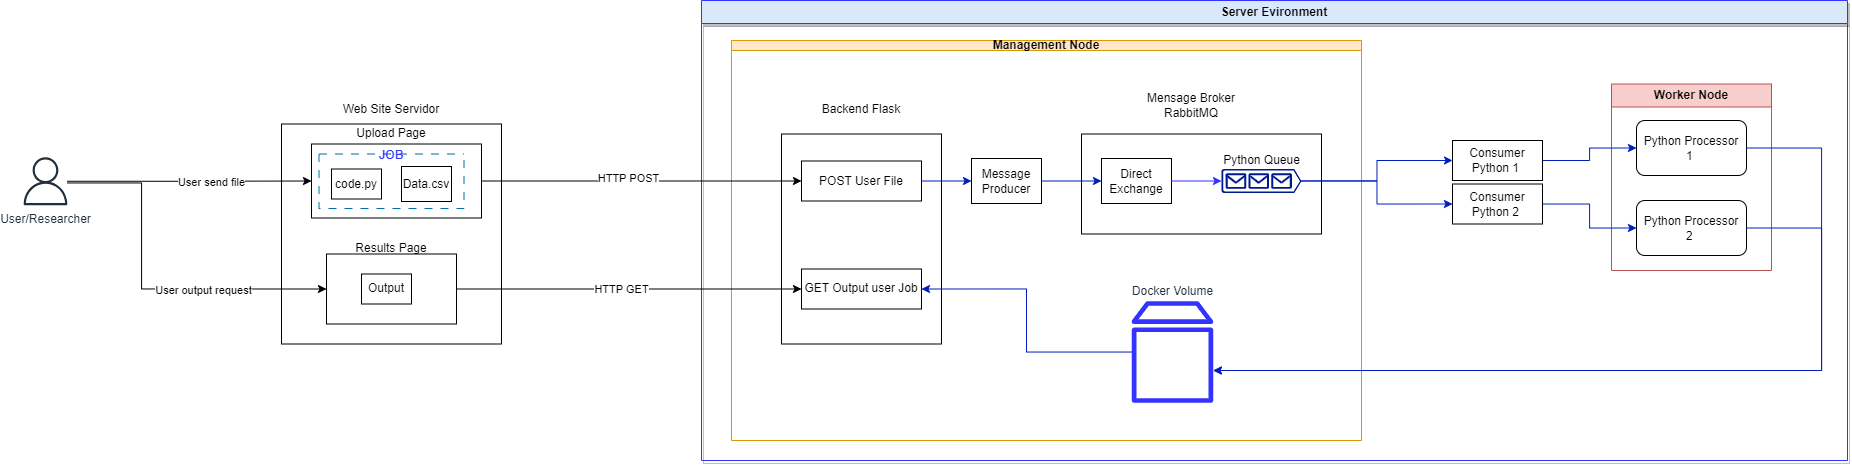

The diagram above was exported from draw.io. Its source (the exported page's mxGraphModel, read from the mxfile embedded in the PNG):
<mxGraphModel dx="3033" dy="1166" grid="1" gridSize="10" guides="1" tooltips="1" connect="1" arrows="1" fold="1" page="1" pageScale="1" pageWidth="827" pageHeight="1169" math="0" shadow="0">
  <root>
    <mxCell id="0" />
    <mxCell id="1" parent="0" />
    <mxCell id="sffnzTgEBZrwm27-hG1x-2" value="" style="rounded=0;whiteSpace=wrap;html=1;" parent="1" vertex="1">
      <mxGeometry x="-20" y="313.5" width="220" height="220" as="geometry" />
    </mxCell>
    <mxCell id="sffnzTgEBZrwm27-hG1x-3" value="" style="rounded=0;whiteSpace=wrap;html=1;" parent="1" vertex="1">
      <mxGeometry x="10" y="333.5" width="170" height="74" as="geometry" />
    </mxCell>
    <mxCell id="sffnzTgEBZrwm27-hG1x-4" value="" style="rounded=0;whiteSpace=wrap;html=1;" parent="1" vertex="1">
      <mxGeometry x="25" y="443.5" width="130" height="70" as="geometry" />
    </mxCell>
    <mxCell id="sffnzTgEBZrwm27-hG1x-5" value="Web Site Servidor" style="text;html=1;strokeColor=none;fillColor=none;align=center;verticalAlign=middle;whiteSpace=wrap;rounded=0;" parent="1" vertex="1">
      <mxGeometry x="40" y="283.5" width="100" height="30" as="geometry" />
    </mxCell>
    <mxCell id="sffnzTgEBZrwm27-hG1x-6" value="Upload Page" style="text;html=1;strokeColor=none;fillColor=none;align=center;verticalAlign=middle;whiteSpace=wrap;rounded=0;" parent="1" vertex="1">
      <mxGeometry x="40" y="307.5" width="100" height="30" as="geometry" />
    </mxCell>
    <mxCell id="sffnzTgEBZrwm27-hG1x-7" value="code.py" style="rounded=0;whiteSpace=wrap;html=1;" parent="1" vertex="1">
      <mxGeometry x="30" y="358.5" width="50" height="30" as="geometry" />
    </mxCell>
    <mxCell id="sffnzTgEBZrwm27-hG1x-8" value="Data.csv" style="rounded=0;whiteSpace=wrap;html=1;" parent="1" vertex="1">
      <mxGeometry x="100" y="356" width="50" height="35" as="geometry" />
    </mxCell>
    <mxCell id="sffnzTgEBZrwm27-hG1x-9" value="Output" style="rounded=0;whiteSpace=wrap;html=1;" parent="1" vertex="1">
      <mxGeometry x="60" y="463.5" width="50" height="30" as="geometry" />
    </mxCell>
    <mxCell id="sffnzTgEBZrwm27-hG1x-12" value="Results Page" style="text;html=1;strokeColor=none;fillColor=none;align=center;verticalAlign=middle;whiteSpace=wrap;rounded=0;" parent="1" vertex="1">
      <mxGeometry x="40" y="423.5" width="100" height="30" as="geometry" />
    </mxCell>
    <mxCell id="sffnzTgEBZrwm27-hG1x-33" style="edgeStyle=orthogonalEdgeStyle;rounded=0;orthogonalLoop=1;jettySize=auto;html=1;entryX=0;entryY=0.5;entryDx=0;entryDy=0;" parent="1" source="sffnzTgEBZrwm27-hG1x-15" target="sffnzTgEBZrwm27-hG1x-3" edge="1">
      <mxGeometry relative="1" as="geometry" />
    </mxCell>
    <mxCell id="sffnzTgEBZrwm27-hG1x-72" value="User send file" style="edgeLabel;html=1;align=center;verticalAlign=middle;resizable=0;points=[];" parent="sffnzTgEBZrwm27-hG1x-33" vertex="1" connectable="0">
      <mxGeometry x="-0.1175" relative="1" as="geometry">
        <mxPoint x="36" as="offset" />
      </mxGeometry>
    </mxCell>
    <mxCell id="sffnzTgEBZrwm27-hG1x-76" style="edgeStyle=orthogonalEdgeStyle;rounded=0;orthogonalLoop=1;jettySize=auto;html=1;entryX=0;entryY=0.5;entryDx=0;entryDy=0;" parent="1" source="sffnzTgEBZrwm27-hG1x-15" target="sffnzTgEBZrwm27-hG1x-4" edge="1">
      <mxGeometry relative="1" as="geometry">
        <Array as="points">
          <mxPoint x="-160" y="372.5" />
          <mxPoint x="-160" y="478.5" />
        </Array>
      </mxGeometry>
    </mxCell>
    <mxCell id="sffnzTgEBZrwm27-hG1x-77" value="User output request" style="edgeLabel;html=1;align=center;verticalAlign=middle;resizable=0;points=[];" parent="sffnzTgEBZrwm27-hG1x-76" vertex="1" connectable="0">
      <mxGeometry x="0.3257" y="-1" relative="1" as="geometry">
        <mxPoint as="offset" />
      </mxGeometry>
    </mxCell>
    <mxCell id="sffnzTgEBZrwm27-hG1x-15" value="User/Researcher" style="sketch=0;outlineConnect=0;fontColor=#232F3E;gradientColor=none;fillColor=#232F3D;strokeColor=none;dashed=0;verticalLabelPosition=bottom;verticalAlign=top;align=center;html=1;fontSize=12;fontStyle=0;aspect=fixed;pointerEvents=1;shape=mxgraph.aws4.user;" parent="1" vertex="1">
      <mxGeometry x="-280" y="346.75" width="48" height="48" as="geometry" />
    </mxCell>
    <mxCell id="sffnzTgEBZrwm27-hG1x-20" value="Backend Flask" style="text;html=1;strokeColor=none;fillColor=none;align=center;verticalAlign=middle;whiteSpace=wrap;rounded=0;" parent="1" vertex="1">
      <mxGeometry x="510" y="283.5" width="100" height="30" as="geometry" />
    </mxCell>
    <mxCell id="sffnzTgEBZrwm27-hG1x-40" value="Server Evironment" style="swimlane;whiteSpace=wrap;html=1;labelBorderColor=none;fillColor=#dae8fc;strokeColor=#3333FF;shadow=1;" parent="1" vertex="1">
      <mxGeometry x="400" y="190" width="1146" height="460" as="geometry" />
    </mxCell>
    <mxCell id="sffnzTgEBZrwm27-hG1x-41" value="Management Node" style="swimlane;whiteSpace=wrap;html=1;strokeColor=#d79b00;fillColor=#ffe6cc;startSize=10;" parent="sffnzTgEBZrwm27-hG1x-40" vertex="1">
      <mxGeometry x="30" y="40" width="630" height="400" as="geometry" />
    </mxCell>
    <mxCell id="sffnzTgEBZrwm27-hG1x-19" value="" style="rounded=0;whiteSpace=wrap;html=1;" parent="sffnzTgEBZrwm27-hG1x-41" vertex="1">
      <mxGeometry x="50" y="93.5" width="160" height="210" as="geometry" />
    </mxCell>
    <mxCell id="sffnzTgEBZrwm27-hG1x-58" value="Docker Volume" style="sketch=0;outlineConnect=0;fontColor=#232F3E;gradientColor=none;fillColor=#3333FF;strokeColor=none;dashed=0;verticalLabelPosition=top;verticalAlign=bottom;align=center;html=1;fontSize=12;fontStyle=0;aspect=fixed;pointerEvents=1;shape=mxgraph.aws4.volume;labelPosition=center;" parent="sffnzTgEBZrwm27-hG1x-41" vertex="1">
      <mxGeometry x="400" y="260" width="81.87" height="103" as="geometry" />
    </mxCell>
    <mxCell id="sffnzTgEBZrwm27-hG1x-22" value="" style="rounded=0;whiteSpace=wrap;html=1;" parent="sffnzTgEBZrwm27-hG1x-41" vertex="1">
      <mxGeometry x="350" y="93.5" width="240" height="100" as="geometry" />
    </mxCell>
    <mxCell id="sffnzTgEBZrwm27-hG1x-23" value="Mensage Broker RabbitMQ" style="text;html=1;strokeColor=none;fillColor=none;align=center;verticalAlign=middle;whiteSpace=wrap;rounded=0;" parent="sffnzTgEBZrwm27-hG1x-41" vertex="1">
      <mxGeometry x="410" y="50" width="100" height="30" as="geometry" />
    </mxCell>
    <mxCell id="sffnzTgEBZrwm27-hG1x-25" value="Python Queue" style="sketch=0;aspect=fixed;pointerEvents=1;shadow=0;dashed=0;html=1;strokeColor=none;labelPosition=center;verticalLabelPosition=top;verticalAlign=bottom;align=center;fillColor=#00188D;shape=mxgraph.azure.queue_generic" parent="sffnzTgEBZrwm27-hG1x-41" vertex="1">
      <mxGeometry x="490" y="128.5" width="80" height="24" as="geometry" />
    </mxCell>
    <mxCell id="sffnzTgEBZrwm27-hG1x-26" value="Direct Exchange" style="rounded=0;whiteSpace=wrap;html=1;" parent="sffnzTgEBZrwm27-hG1x-41" vertex="1">
      <mxGeometry x="370" y="118" width="70" height="45" as="geometry" />
    </mxCell>
    <mxCell id="sffnzTgEBZrwm27-hG1x-31" style="edgeStyle=orthogonalEdgeStyle;rounded=0;orthogonalLoop=1;jettySize=auto;html=1;entryX=0;entryY=0.5;entryDx=0;entryDy=0;entryPerimeter=0;strokeColor=#3333FF;exitX=1;exitY=0.5;exitDx=0;exitDy=0;" parent="sffnzTgEBZrwm27-hG1x-41" source="sffnzTgEBZrwm27-hG1x-26" target="sffnzTgEBZrwm27-hG1x-25" edge="1">
      <mxGeometry relative="1" as="geometry">
        <mxPoint x="450" y="177.50000000000023" as="sourcePoint" />
      </mxGeometry>
    </mxCell>
    <mxCell id="HzflfCKXb3o3AAJysCP6-22" style="edgeStyle=orthogonalEdgeStyle;rounded=0;orthogonalLoop=1;jettySize=auto;html=1;fillColor=#0050ef;strokeColor=#001DBC;" parent="sffnzTgEBZrwm27-hG1x-41" source="HzflfCKXb3o3AAJysCP6-20" target="sffnzTgEBZrwm27-hG1x-26" edge="1">
      <mxGeometry relative="1" as="geometry" />
    </mxCell>
    <mxCell id="HzflfCKXb3o3AAJysCP6-20" value="Message Producer" style="rounded=0;whiteSpace=wrap;html=1;" parent="sffnzTgEBZrwm27-hG1x-41" vertex="1">
      <mxGeometry x="240" y="118" width="70" height="45" as="geometry" />
    </mxCell>
    <mxCell id="sffnzTgEBZrwm27-hG1x-68" value="GET Output user Job" style="rounded=0;whiteSpace=wrap;html=1;" parent="sffnzTgEBZrwm27-hG1x-41" vertex="1">
      <mxGeometry x="70" y="228.5" width="120" height="40" as="geometry" />
    </mxCell>
    <mxCell id="sffnzTgEBZrwm27-hG1x-70" style="edgeStyle=orthogonalEdgeStyle;rounded=0;orthogonalLoop=1;jettySize=auto;html=1;entryX=1;entryY=0.5;entryDx=0;entryDy=0;fillColor=#0050ef;strokeColor=#001DBC;" parent="sffnzTgEBZrwm27-hG1x-41" source="sffnzTgEBZrwm27-hG1x-58" target="sffnzTgEBZrwm27-hG1x-68" edge="1">
      <mxGeometry relative="1" as="geometry" />
    </mxCell>
    <mxCell id="sffnzTgEBZrwm27-hG1x-21" value="POST User File" style="rounded=0;whiteSpace=wrap;html=1;" parent="sffnzTgEBZrwm27-hG1x-41" vertex="1">
      <mxGeometry x="70" y="120.5" width="120" height="40" as="geometry" />
    </mxCell>
    <mxCell id="HzflfCKXb3o3AAJysCP6-21" style="edgeStyle=orthogonalEdgeStyle;rounded=0;orthogonalLoop=1;jettySize=auto;html=1;entryX=0;entryY=0.5;entryDx=0;entryDy=0;fillColor=#0050ef;strokeColor=#001DBC;" parent="sffnzTgEBZrwm27-hG1x-41" source="sffnzTgEBZrwm27-hG1x-21" target="HzflfCKXb3o3AAJysCP6-20" edge="1">
      <mxGeometry relative="1" as="geometry" />
    </mxCell>
    <mxCell id="sffnzTgEBZrwm27-hG1x-49" value="Worker Node" style="swimlane;whiteSpace=wrap;html=1;fillColor=#f8cecc;strokeColor=#b85450;" parent="sffnzTgEBZrwm27-hG1x-40" vertex="1">
      <mxGeometry x="910" y="83.5" width="160" height="186.5" as="geometry" />
    </mxCell>
    <mxCell id="sffnzTgEBZrwm27-hG1x-45" value="Python Processor 1&amp;nbsp;" style="rounded=1;whiteSpace=wrap;html=1;" parent="sffnzTgEBZrwm27-hG1x-49" vertex="1">
      <mxGeometry x="25" y="36.5" width="110" height="55" as="geometry" />
    </mxCell>
    <mxCell id="sffnzTgEBZrwm27-hG1x-46" value="Python Processor 2&amp;nbsp;" style="rounded=1;whiteSpace=wrap;html=1;" parent="sffnzTgEBZrwm27-hG1x-49" vertex="1">
      <mxGeometry x="25" y="116.5" width="110" height="55" as="geometry" />
    </mxCell>
    <mxCell id="HzflfCKXb3o3AAJysCP6-9" style="edgeStyle=orthogonalEdgeStyle;rounded=0;orthogonalLoop=1;jettySize=auto;html=1;entryX=0;entryY=0.5;entryDx=0;entryDy=0;fillColor=#0050ef;strokeColor=#001DBC;" parent="sffnzTgEBZrwm27-hG1x-40" source="HzflfCKXb3o3AAJysCP6-1" target="sffnzTgEBZrwm27-hG1x-45" edge="1">
      <mxGeometry relative="1" as="geometry" />
    </mxCell>
    <mxCell id="HzflfCKXb3o3AAJysCP6-1" value="Consumer Python 1&amp;nbsp;" style="rounded=0;whiteSpace=wrap;html=1;" parent="sffnzTgEBZrwm27-hG1x-40" vertex="1">
      <mxGeometry x="751" y="140" width="90" height="40" as="geometry" />
    </mxCell>
    <mxCell id="HzflfCKXb3o3AAJysCP6-10" style="edgeStyle=orthogonalEdgeStyle;rounded=0;orthogonalLoop=1;jettySize=auto;html=1;entryX=0;entryY=0.5;entryDx=0;entryDy=0;fillColor=#0050ef;strokeColor=#001DBC;" parent="sffnzTgEBZrwm27-hG1x-40" source="HzflfCKXb3o3AAJysCP6-4" target="sffnzTgEBZrwm27-hG1x-46" edge="1">
      <mxGeometry relative="1" as="geometry" />
    </mxCell>
    <mxCell id="HzflfCKXb3o3AAJysCP6-4" value="Consumer Python 2&amp;nbsp;" style="rounded=0;whiteSpace=wrap;html=1;" parent="sffnzTgEBZrwm27-hG1x-40" vertex="1">
      <mxGeometry x="751" y="183.5" width="90" height="40" as="geometry" />
    </mxCell>
    <mxCell id="HzflfCKXb3o3AAJysCP6-5" style="edgeStyle=orthogonalEdgeStyle;rounded=0;orthogonalLoop=1;jettySize=auto;html=1;entryX=0;entryY=0.5;entryDx=0;entryDy=0;fillColor=#0050ef;strokeColor=#001DBC;" parent="sffnzTgEBZrwm27-hG1x-40" source="sffnzTgEBZrwm27-hG1x-25" target="HzflfCKXb3o3AAJysCP6-1" edge="1">
      <mxGeometry relative="1" as="geometry" />
    </mxCell>
    <mxCell id="HzflfCKXb3o3AAJysCP6-6" style="edgeStyle=orthogonalEdgeStyle;rounded=0;orthogonalLoop=1;jettySize=auto;html=1;entryX=0;entryY=0.5;entryDx=0;entryDy=0;fillColor=#0050ef;strokeColor=#001DBC;" parent="sffnzTgEBZrwm27-hG1x-40" source="sffnzTgEBZrwm27-hG1x-25" target="HzflfCKXb3o3AAJysCP6-4" edge="1">
      <mxGeometry relative="1" as="geometry" />
    </mxCell>
    <mxCell id="A5m0G3pWrAUesX-NJwFm-3" style="edgeStyle=orthogonalEdgeStyle;rounded=0;orthogonalLoop=1;jettySize=auto;html=1;fillColor=#0050ef;strokeColor=#001DBC;exitX=1;exitY=0.5;exitDx=0;exitDy=0;" parent="sffnzTgEBZrwm27-hG1x-40" source="sffnzTgEBZrwm27-hG1x-45" target="sffnzTgEBZrwm27-hG1x-58" edge="1">
      <mxGeometry relative="1" as="geometry">
        <Array as="points">
          <mxPoint x="1120" y="148" />
          <mxPoint x="1120" y="370" />
        </Array>
      </mxGeometry>
    </mxCell>
    <mxCell id="A5m0G3pWrAUesX-NJwFm-4" style="edgeStyle=orthogonalEdgeStyle;rounded=0;orthogonalLoop=1;jettySize=auto;html=1;fillColor=#0050ef;strokeColor=#001DBC;exitX=1;exitY=0.5;exitDx=0;exitDy=0;" parent="sffnzTgEBZrwm27-hG1x-40" source="sffnzTgEBZrwm27-hG1x-46" target="sffnzTgEBZrwm27-hG1x-58" edge="1">
      <mxGeometry relative="1" as="geometry">
        <Array as="points">
          <mxPoint x="1120" y="228" />
          <mxPoint x="1120" y="370" />
        </Array>
      </mxGeometry>
    </mxCell>
    <mxCell id="sffnzTgEBZrwm27-hG1x-74" value="JOB" style="swimlane;startSize=0;strokeColor=#006EAF;dashed=1;dashPattern=8 8;fontColor=#3333FF;fillColor=#1ba1e2;" parent="1" vertex="1">
      <mxGeometry x="17.5" y="343.5" width="145" height="54.5" as="geometry">
        <mxRectangle x="27.5" y="290" width="70" height="30" as="alternateBounds" />
      </mxGeometry>
    </mxCell>
    <mxCell id="sffnzTgEBZrwm27-hG1x-78" style="edgeStyle=orthogonalEdgeStyle;rounded=0;orthogonalLoop=1;jettySize=auto;html=1;entryX=0;entryY=0.5;entryDx=0;entryDy=0;" parent="1" source="sffnzTgEBZrwm27-hG1x-4" target="sffnzTgEBZrwm27-hG1x-68" edge="1">
      <mxGeometry relative="1" as="geometry" />
    </mxCell>
    <mxCell id="sffnzTgEBZrwm27-hG1x-80" value="HTTP GET" style="edgeLabel;html=1;align=center;verticalAlign=middle;resizable=0;points=[];" parent="sffnzTgEBZrwm27-hG1x-78" vertex="1" connectable="0">
      <mxGeometry x="-0.5091" relative="1" as="geometry">
        <mxPoint x="80" as="offset" />
      </mxGeometry>
    </mxCell>
    <mxCell id="sffnzTgEBZrwm27-hG1x-32" style="edgeStyle=orthogonalEdgeStyle;rounded=0;orthogonalLoop=1;jettySize=auto;html=1;exitX=1;exitY=0.5;exitDx=0;exitDy=0;" parent="1" source="sffnzTgEBZrwm27-hG1x-3" target="sffnzTgEBZrwm27-hG1x-21" edge="1">
      <mxGeometry relative="1" as="geometry" />
    </mxCell>
    <mxCell id="sffnzTgEBZrwm27-hG1x-79" value="HTTP POST" style="edgeLabel;html=1;align=center;verticalAlign=middle;resizable=0;points=[];" parent="sffnzTgEBZrwm27-hG1x-32" vertex="1" connectable="0">
      <mxGeometry x="-0.0836" y="3" relative="1" as="geometry">
        <mxPoint as="offset" />
      </mxGeometry>
    </mxCell>
  </root>
</mxGraphModel>